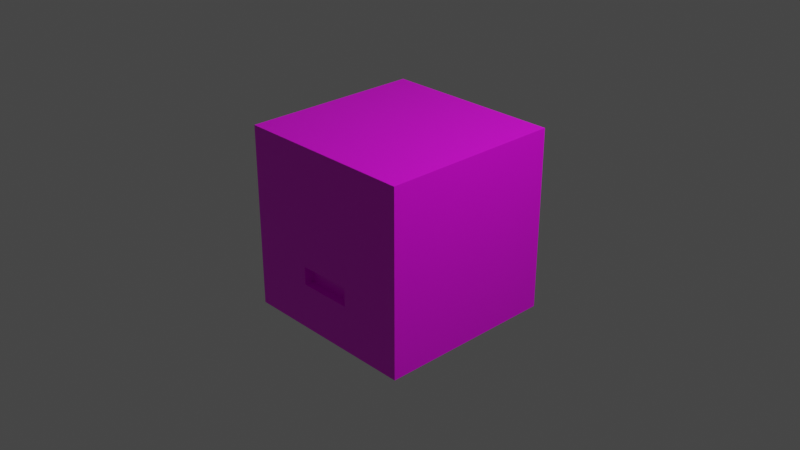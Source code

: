 # Source: slime.blend  (saved by Blender 2.92.15; exported with 4.5.12 LTS)
import bpy
from mathutils import Matrix  # noqa: F401  (used for matrix-valued properties, if any)

bpy.ops.wm.read_factory_settings(use_empty=True)
scene = bpy.context.scene
scene.name = 'Scene'

# ---- collections
col_collection = bpy.data.collections.new('Collection'); scene.collection.children.link(col_collection)

# ---- images (referenced by path relative to the original .blend; pixels are not part of the script)
import os
ASSET_DIR = os.environ.get("B2B_ASSET_DIR", "")  # directory of the original .blend (textures are referenced by path, not embedded)
HERE = os.path.dirname(os.path.abspath(__file__))  # packed textures are extracted next to this script under _unpacked/

def load_image(name, relpath, width, height, colorspace="sRGB"):
    """Load a texture the original file referenced (path relative to the .blend, or extracted next to this script)."""
    p = next((c for c in (os.path.join(HERE, relpath), os.path.join(ASSET_DIR, relpath)) if relpath and os.path.exists(c)), "")
    if p:
        img = bpy.data.images.load(p, check_existing=True)
        img.name = name
    else:  # same state as the original file: an image datablock whose file is absent (Cycles renders it pink)
        img = bpy.data.images.new(name, width, height)
        img.source = "FILE"
        img.filepath = "//" + (relpath or name)
    img.colorspace_settings.name = colorspace
    return img
img_slime = load_image('Slime', 'Slime.png', 1024, 1024, 'sRGB')

# ---- materials (node trees are filled in below, after node groups)
mat_material = bpy.data.materials.new('Material')
mat_material.alpha_threshold = 0.0
mat_material.use_transparent_shadow = False
mat_material.line_color = (0.0, 0.0, 0.0, 1.0)

# ---- material node trees
mat_material.use_nodes = True; mat_material.node_tree.nodes.clear()
_N = mat_material.node_tree.nodes; _L = mat_material.node_tree.links
n0 = _N.new('ShaderNodeOutputMaterial'); n0.name = 'Material Output'; n0.location = (300, 300)
n1 = _N.new('ShaderNodeBsdfPrincipled'); n1.name = 'Principled BSDF'; n1.location = (10, 300)
n1.distribution = 'GGX'
n1.subsurface_method = 'BURLEY'
n1.inputs[2].default_value = 0.4
n1.inputs[3].default_value = 1.45
n1.inputs[27].default_value = (0.0, 0.0, 0.0, 1.0)
n1.inputs[28].default_value = 1.0
n2 = _N.new('ShaderNodeTexImage'); n2.name = '画像テクスチャ'; n2.location = (-280, 275)
n2.image = img_slime
_L.new(n1.outputs[0], n0.inputs[0])
_L.new(n2.outputs[0], n1.inputs[0])
n0.is_active_output = True

# ---- world
world_world = bpy.data.worlds.new('World'); scene.world = world_world
world_world.use_nodes = True; world_world.node_tree.nodes.clear()
_N = world_world.node_tree.nodes; _L = world_world.node_tree.links
n0 = _N.new('ShaderNodeOutputWorld'); n0.name = 'World Output'; n0.location = (300, 300)
n1 = _N.new('ShaderNodeBackground'); n1.name = 'Background'; n1.location = (10, 300)
n1.inputs[0].default_value = (0.05088, 0.05088, 0.05088, 1.0)
_L.new(n1.outputs[0], n0.inputs[0])
n0.is_active_output = True
world_world.color = (0.05088, 0.05088, 0.05088)
world_world.use_sun_shadow = False
world_world.sun_shadow_jitter_overblur = 0.0

# ---- cameras
cam_camera = bpy.data.cameras.new('Camera')
cam_camera.clip_end = 100.0
cam_camera.ortho_scale = 7.314

# ---- lights
light_light = bpy.data.lights.new('Light', 'POINT')
light_light.transmission_factor = 0.0
light_light.energy = 1000.0
light_light.shadow_soft_size = 0.1
light_light.shadow_maximum_resolution = 0.006
light_light.use_absolute_resolution = True

# ---- meshes
me_cube = bpy.data.meshes.new('Cube')
me_cube.from_pydata([(1.0, 0.75, 0.75), (1.0, 0.75, -0.75), (1.0, -0.75, 0.75), (1.0, -0.75, -0.75), (-0.75, 1.0, 0.75), (-0.75, 1.0, -0.75), (0.75, 1.0, 0.75), (0.75, 1.0, -0.75), (-1.0, -0.75, -0.75), (-1.0, -0.75, 0.75), (0.75, -0.75, 1.0), (1.0, -1.0, -1.0), (1.0, 1.0, -1.0), (-1.0, 0.75, -0.75), (0.75, 0.75, 1.0), (-1.0, 0.75, 0.75), (-1.0, 1.0, -1.0), (-1.0, -1.0, -1.0), (-0.75, -0.75, 1.0), (-0.75, 0.75, 1.0), (1.0, -1.0, 1.0), (-1.0, -1.0, 1.0), (1.0, 1.0, 1.0), (-1.0, 1.0, 1.0), (-0.3, -1.0, -0.5), (-0.3, -1.0, -0.3), (0.3, -1.0, -0.3), (0.3, -1.0, -0.5), (-0.75, -1.0, -0.75), (-0.75, -1.0, 0.75), (0.75, -1.0, 0.75), (0.75, -1.0, -0.75), (-0.3, -0.9, -0.5), (-0.3, -0.9, -0.3), (0.3, -0.9, -0.3), (0.3, -0.9, -0.5)], [], [(14, 19, 18, 10), (8, 9, 15, 13), (16, 12, 11, 17), (1, 0, 2, 3), (5, 4, 6, 7), (0, 1, 12, 22), (3, 2, 20, 11), (2, 0, 22, 20), (1, 3, 11, 12), (28, 29, 21, 17), (30, 31, 11, 20), (29, 30, 20, 21), (31, 28, 17, 11), (5, 7, 12, 16), (7, 6, 22, 12), (4, 5, 16, 23), (6, 4, 23, 22), (8, 13, 16, 17), (9, 8, 17, 21), (13, 15, 23, 16), (15, 9, 21, 23), (10, 18, 21, 20), (14, 10, 20, 22), (18, 19, 23, 21), (19, 14, 22, 23), (27, 26, 34, 35), (24, 25, 29, 28), (25, 26, 30, 29), (27, 24, 28, 31), (26, 27, 31, 30), (35, 34, 33, 32), (26, 25, 33, 34), (24, 27, 35, 32), (25, 24, 32, 33)])
_uv = me_cube.uv_layers.new(name='UVMap')
_uv.uv.foreach_set('vector', [0.2803, 0.7197, 0.2803, 0.947, 0.05303, 0.947, 0.05303, 0.7197, 0.6136, 0.6136, 0.3864, 0.6136, 0.3864, 0.3864, 0.6136, 0.3864, 0.9848, 0.3182, 0.6818, 0.3182, 0.6818, 0.01515, 0.9848, 0.01515, 0.2803, 0.2803, 0.05303, 0.2803, 0.05303, 0.05303, 0.2803, 0.05303, 0.2803, 0.6136, 0.05303, 0.6136, 0.05303, 0.3864, 0.2803, 0.3864, 0.05303, 0.2803, 0.2803, 0.2803, 0.3182, 0.3182, 0.01515, 0.3182, 0.2803, 0.05303, 0.05303, 0.05303, 0.01515, 0.01515, 0.3182, 0.01515, 0.05303, 0.05303, 0.05303, 0.2803, 0.01515, 0.3182, 0.01515, 0.01515, 0.2803, 0.2803, 0.2803, 0.05303, 0.3182, 0.01515, 0.3182, 0.3182, 0.6136, 0.2803, 0.6136, 0.05303, 0.6515, 0.01515, 0.6515, 0.3182, 0.3864, 0.05303, 0.3864, 0.2803, 0.3485, 0.3182, 0.3485, 0.01515, 0.6136, 0.05303, 0.3864, 0.05303, 0.3485, 0.01515, 0.6515, 0.01515, 0.3864, 0.2803, 0.6136, 0.2803, 0.6515, 0.3182, 0.3485, 0.3182, 0.2803, 0.6136, 0.2803, 0.3864, 0.3182, 0.3485, 0.3182, 0.6515, 0.2803, 0.3864, 0.05303, 0.3864, 0.01515, 0.3485, 0.3182, 0.3485, 0.05303, 0.6136, 0.2803, 0.6136, 0.3182, 0.6515, 0.01515, 0.6515, 0.05303, 0.3864, 0.05303, 0.6136, 0.01515, 0.6515, 0.01515, 0.3485, 0.6136, 0.6136, 0.6136, 0.3864, 0.6515, 0.3485, 0.6515, 0.6515, 0.3864, 0.6136, 0.6136, 0.6136, 0.6515, 0.6515, 0.3485, 0.6515, 0.6136, 0.3864, 0.3864, 0.3864, 0.3485, 0.3485, 0.6515, 0.3485, 0.3864, 0.3864, 0.3864, 0.6136, 0.3485, 0.6515, 0.3485, 0.3485, 0.05303, 0.7197, 0.05303, 0.947, 0.01515, 0.9848, 0.01515, 0.6818, 0.2803, 0.7197, 0.05303, 0.7197, 0.01515, 0.6818, 0.3182, 0.6818, 0.05303, 0.947, 0.2803, 0.947, 0.3182, 0.9848, 0.01515, 0.9848, 0.2803, 0.947, 0.2803, 0.7197, 0.3182, 0.6818, 0.3182, 0.9848, 0.6674, 0.6652, 0.6674, 0.6348, 0.6826, 0.6348, 0.6826, 0.6652, 0.5455, 0.2424, 0.5455, 0.2121, 0.6136, 0.05303, 0.6136, 0.2803, 0.5455, 0.2121, 0.4545, 0.2121, 0.3864, 0.05303, 0.6136, 0.05303, 0.4545, 0.2424, 0.5455, 0.2424, 0.6136, 0.2803, 0.3864, 0.2803, 0.4545, 0.2121, 0.4545, 0.2424, 0.3864, 0.2803, 0.3864, 0.05303, 0.6682, 0.3379, 0.6985, 0.3379, 0.6985, 0.4288, 0.6682, 0.4288, 0.6674, 0.6288, 0.6674, 0.5379, 0.6826, 0.5379, 0.6826, 0.6288, 0.6826, 0.4379, 0.6826, 0.5288, 0.6674, 0.5288, 0.6674, 0.4379, 0.3492, 0.6682, 0.3492, 0.6985, 0.3341, 0.6985, 0.3341, 0.6682])
me_cube.materials.append(mat_material)
me_cube.use_remesh_preserve_volume = False
me_cube.use_remesh_preserve_attributes = False
me_cube.use_mirror_vertex_groups = False
me_cube.update()

# ---- objects
ob_cube = bpy.data.objects.new('Cube', me_cube)
ob_light = bpy.data.objects.new('Light', light_light)
ob_camera = bpy.data.objects.new('Camera', cam_camera)

# ---- transforms, parenting, visibility, modifiers, constraints
ob_cube.location = (0.0, 0.0, 0.0)
ob_cube.lock_rotations_4d = False
ob_cube.empty_display_type = 'ARROWS'
ob_cube.lineart.crease_threshold = 0.0
ob_light.location = (4.076, 1.005, 5.904)
ob_light.rotation_euler = (0.6503, 0.05522, 1.866)
ob_light.lock_rotations_4d = False
ob_light.empty_display_type = 'ARROWS'
ob_light.color = (0.0, 0.0, 0.0, 0.0)
ob_light.lineart.crease_threshold = 0.0
ob_camera.location = (7.359, -6.926, 4.958)
ob_camera.rotation_euler = (1.109, 0.0, 0.8149)
ob_camera.lock_rotations_4d = False
ob_camera.empty_display_type = 'ARROWS'
ob_camera.color = (0.0, 0.0, 0.0, 0.0)
ob_camera.display_type = 'WIRE'
ob_camera.lineart.crease_threshold = 0.0

# ---- collection membership
col_collection.objects.link(ob_cube)
col_collection.objects.link(ob_light)
col_collection.objects.link(ob_camera)

# ---- scene / render settings (as saved in the file)
scene.camera = ob_camera
scene.frame_start = 1; scene.frame_end = 250; scene.frame_set(1)
scene.render.engine = 'BLENDER_EEVEE_NEXT'
scene.cycles.use_denoising = False
scene.cycles.samples = 128
scene.cycles.sampling_pattern = 'TABULATED_SOBOL'
scene.cycles.use_adaptive_sampling = False
scene.cycles.use_light_tree = False
scene.view_settings.view_transform = 'Filmic'
bpy.context.view_layer.update()
